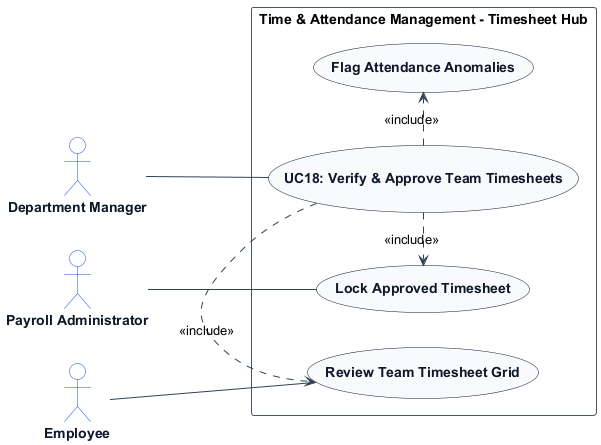

The diagram above was rendered by PlantUML. Its source (embedded in the PNG):
@startuml
left to right direction
skinparam shadowing false
skinparam packageStyle rectangle
skinparam actorStyle stickman

skinparam ArrowColor #334155
skinparam ActorBorderColor #1d4ed8
skinparam ActorBackgroundColor #ffffff
skinparam ActorFontColor #0f172a
skinparam ActorFontStyle bold

skinparam UsecaseBorderColor #0f172a
skinparam UsecaseBackgroundColor #f8fafc
skinparam UsecaseFontColor #0f172a
skinparam UsecaseFontStyle bold

skinparam RectangleBorderColor #475569
skinparam RectangleBackgroundColor #ffffff

actor "Department Manager" as DepartmentManager
actor "Payroll Administrator" as PayrollAdministrator
actor "Employee" as Employee

rectangle "Time & Attendance Management - Timesheet Hub" {
    usecase "UC18: Verify & Approve Team Timesheets" as UC_Main
    usecase "Review Team Timesheet Grid" as UC_ReviewGrid
    usecase "Flag Attendance Anomalies" as UC_FlagAnom
    usecase "Lock Approved Timesheet" as UC_LockGrid

    DepartmentManager -- UC_Main
    PayrollAdministrator -- UC_LockGrid
    Employee -- UC_ReviewGrid
    UC_Main .> UC_ReviewGrid : <<include>>
    UC_Main .> UC_FlagAnom : <<include>>
    UC_Main .> UC_LockGrid : <<include>>
}
@enduml